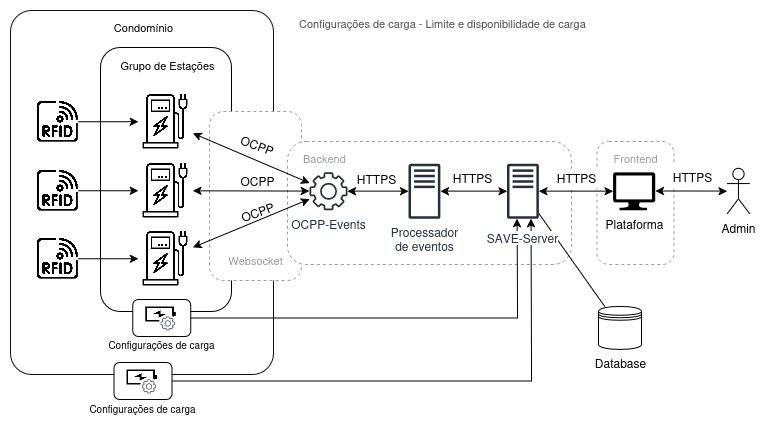

The diagram above was exported from draw.io. Its source (the exported page's mxGraphModel, read from the mxfile embedded in the PNG):
<mxGraphModel dx="943" dy="503" grid="0" gridSize="10" guides="1" tooltips="1" connect="1" arrows="1" fold="1" page="1" pageScale="1" pageWidth="827" pageHeight="1169" math="0" shadow="0">
  <root>
    <mxCell id="0" />
    <mxCell id="1" parent="0" />
    <mxCell id="2" value="" style="rounded=1;whiteSpace=wrap;html=1;fillColor=none;strokeColor=#0F0F0F;arcSize=8;" vertex="1" parent="1">
      <mxGeometry x="1670" y="1846" width="263" height="364" as="geometry" />
    </mxCell>
    <mxCell id="3" value="" style="rounded=1;whiteSpace=wrap;html=1;fillColor=none;strokeColor=#000000;" vertex="1" parent="1">
      <mxGeometry x="1760" y="1883" width="131" height="264" as="geometry" />
    </mxCell>
    <mxCell id="4" value="" style="rounded=1;whiteSpace=wrap;html=1;fillColor=default;dashed=1;strokeColor=#9C9C9C;" vertex="1" parent="1">
      <mxGeometry x="1869" y="1947" width="92" height="169" as="geometry" />
    </mxCell>
    <mxCell id="5" value="" style="rounded=1;whiteSpace=wrap;html=1;fillColor=default;dashed=1;strokeColor=#9C9C9C;" vertex="1" parent="1">
      <mxGeometry x="1947" y="1977" width="284" height="123" as="geometry" />
    </mxCell>
    <mxCell id="6" value="" style="edgeStyle=orthogonalEdgeStyle;rounded=0;orthogonalLoop=1;jettySize=auto;html=1;startArrow=classic;startFill=1;" edge="1" source="51" target="63" parent="1">
      <mxGeometry relative="1" as="geometry" />
    </mxCell>
    <mxCell id="7" value="Database" style="shape=datastore;html=1;labelPosition=center;verticalLabelPosition=bottom;align=center;verticalAlign=top;" vertex="1" parent="1">
      <mxGeometry x="2258" y="2142" width="43" height="43" as="geometry" />
    </mxCell>
    <mxCell id="8" value="" style="group" connectable="0" vertex="1" parent="1">
      <mxGeometry x="1697" y="2067" width="155.49" height="54.5" as="geometry" />
    </mxCell>
    <mxCell id="9" value="" style="edgeStyle=orthogonalEdgeStyle;rounded=0;orthogonalLoop=1;jettySize=auto;html=1;" edge="1" parent="8" source="10" target="11">
      <mxGeometry relative="1" as="geometry" />
    </mxCell>
    <mxCell id="10" value="" style="shape=image;verticalLabelPosition=bottom;labelBackgroundColor=default;verticalAlign=top;aspect=fixed;imageAspect=0;image=https://cdn-icons-png.flaticon.com/512/5261/5261858.png;" vertex="1" parent="8">
      <mxGeometry y="6.8125" width="40.875" height="40.875" as="geometry" />
    </mxCell>
    <mxCell id="11" value="" style="shape=image;verticalLabelPosition=bottom;labelBackgroundColor=default;verticalAlign=top;aspect=fixed;imageAspect=0;image=https://cdn-icons-png.flaticon.com/512/861/861162.png;" vertex="1" parent="8">
      <mxGeometry x="100.98835051546394" width="54.5" height="54.5" as="geometry" />
    </mxCell>
    <mxCell id="12" style="rounded=0;orthogonalLoop=1;jettySize=auto;html=1;startArrow=classic;startFill=1;" edge="1" source="11" target="37" parent="1">
      <mxGeometry relative="1" as="geometry" />
    </mxCell>
    <mxCell id="13" value="" style="group" connectable="0" vertex="1" parent="1">
      <mxGeometry x="1697" y="1999" width="155.49" height="54.5" as="geometry" />
    </mxCell>
    <mxCell id="14" value="" style="edgeStyle=orthogonalEdgeStyle;rounded=0;orthogonalLoop=1;jettySize=auto;html=1;" edge="1" parent="13" source="15" target="16">
      <mxGeometry relative="1" as="geometry" />
    </mxCell>
    <mxCell id="15" value="" style="shape=image;verticalLabelPosition=bottom;labelBackgroundColor=default;verticalAlign=top;aspect=fixed;imageAspect=0;image=https://cdn-icons-png.flaticon.com/512/5261/5261858.png;" vertex="1" parent="13">
      <mxGeometry y="6.8125" width="40.875" height="40.875" as="geometry" />
    </mxCell>
    <mxCell id="16" value="" style="shape=image;verticalLabelPosition=bottom;labelBackgroundColor=default;verticalAlign=top;aspect=fixed;imageAspect=0;image=https://cdn-icons-png.flaticon.com/512/861/861162.png;" vertex="1" parent="13">
      <mxGeometry x="100.98835051546394" width="54.5" height="54.5" as="geometry" />
    </mxCell>
    <mxCell id="17" value="" style="group" connectable="0" vertex="1" parent="1">
      <mxGeometry x="1697" y="1930" width="155.49" height="54.5" as="geometry" />
    </mxCell>
    <mxCell id="18" value="" style="edgeStyle=orthogonalEdgeStyle;rounded=0;orthogonalLoop=1;jettySize=auto;html=1;" edge="1" parent="17" source="19" target="20">
      <mxGeometry relative="1" as="geometry" />
    </mxCell>
    <mxCell id="19" value="" style="shape=image;verticalLabelPosition=bottom;labelBackgroundColor=default;verticalAlign=top;aspect=fixed;imageAspect=0;image=https://cdn-icons-png.flaticon.com/512/5261/5261858.png;" vertex="1" parent="17">
      <mxGeometry y="6.8125" width="40.875" height="40.875" as="geometry" />
    </mxCell>
    <mxCell id="20" value="" style="shape=image;verticalLabelPosition=bottom;labelBackgroundColor=default;verticalAlign=top;aspect=fixed;imageAspect=0;image=https://cdn-icons-png.flaticon.com/512/861/861162.png;" vertex="1" parent="17">
      <mxGeometry x="100.98835051546394" width="54.5" height="54.5" as="geometry" />
    </mxCell>
    <mxCell id="21" style="rounded=0;orthogonalLoop=1;jettySize=auto;html=1;startArrow=classic;startFill=1;" edge="1" source="16" target="37" parent="1">
      <mxGeometry relative="1" as="geometry" />
    </mxCell>
    <mxCell id="22" style="rounded=0;orthogonalLoop=1;jettySize=auto;html=1;startArrow=classic;startFill=1;" edge="1" source="20" target="37" parent="1">
      <mxGeometry relative="1" as="geometry" />
    </mxCell>
    <mxCell id="23" style="rounded=0;orthogonalLoop=1;jettySize=auto;html=1;endArrow=none;startFill=0;" edge="1" source="63" target="7" parent="1">
      <mxGeometry relative="1" as="geometry" />
    </mxCell>
    <mxCell id="24" value="" style="edgeStyle=orthogonalEdgeStyle;rounded=0;orthogonalLoop=1;jettySize=auto;html=1;startArrow=classic;startFill=1;" edge="1" source="63" target="27" parent="1">
      <mxGeometry relative="1" as="geometry" />
    </mxCell>
    <mxCell id="25" value="Admin" style="shape=umlActor;verticalLabelPosition=bottom;verticalAlign=top;html=1;outlineConnect=0;" vertex="1" parent="1">
      <mxGeometry x="2386.56" y="2003.7600000000002" width="22.88" height="45.75" as="geometry" />
    </mxCell>
    <mxCell id="26" value="Grupo de Estações" style="text;html=1;align=center;verticalAlign=middle;resizable=0;points=[];autosize=1;strokeColor=none;fillColor=none;fontColor=#000000;fontSize=11;" vertex="1" parent="1">
      <mxGeometry x="1771" y="1888" width="112" height="25" as="geometry" />
    </mxCell>
    <mxCell id="27" value="Plataforma" style="sketch=0;aspect=fixed;pointerEvents=1;shadow=0;dashed=0;html=1;strokeColor=none;labelPosition=center;verticalLabelPosition=bottom;verticalAlign=top;align=center;fillColor=#000000;shape=mxgraph.azure.computer" vertex="1" parent="1">
      <mxGeometry x="2272.56" y="2007.63" width="42.22" height="38" as="geometry" />
    </mxCell>
    <mxCell id="28" value="HTTPS" style="text;html=1;align=center;verticalAlign=middle;resizable=0;points=[];autosize=1;strokeColor=none;fillColor=none;" vertex="1" parent="1">
      <mxGeometry x="2104" y="2001" width="57" height="26" as="geometry" />
    </mxCell>
    <mxCell id="29" value="OCPP" style="text;html=1;align=center;verticalAlign=middle;resizable=0;points=[];autosize=1;strokeColor=none;fillColor=none;rotation=21;" vertex="1" parent="1">
      <mxGeometry x="1891" y="1967.5" width="52" height="26" as="geometry" />
    </mxCell>
    <mxCell id="30" value="OCPP" style="text;html=1;align=center;verticalAlign=middle;resizable=0;points=[];autosize=1;strokeColor=none;fillColor=none;rotation=-20;flipV=1;flipH=1;" vertex="1" parent="1">
      <mxGeometry x="1891" y="2034.62" width="52" height="26" as="geometry" />
    </mxCell>
    <mxCell id="31" value="OCPP" style="text;html=1;align=center;verticalAlign=middle;resizable=0;points=[];autosize=1;strokeColor=none;fillColor=none;" vertex="1" parent="1">
      <mxGeometry x="1891" y="2003.76" width="52" height="26" as="geometry" />
    </mxCell>
    <mxCell id="32" value="" style="rounded=1;whiteSpace=wrap;html=1;fillColor=none;dashed=1;strokeColor=#9C9C9C;" vertex="1" parent="1">
      <mxGeometry x="2256.5" y="1977" width="77" height="123" as="geometry" />
    </mxCell>
    <mxCell id="33" value="Frontend" style="text;html=1;align=center;verticalAlign=middle;resizable=0;points=[];autosize=1;strokeColor=none;fillColor=none;fontColor=#9C9C9C;fontSize=11;" vertex="1" parent="1">
      <mxGeometry x="2264" y="1981" width="62" height="25" as="geometry" />
    </mxCell>
    <mxCell id="34" value="Websocket" style="text;html=1;align=center;verticalAlign=middle;resizable=0;points=[];autosize=1;strokeColor=none;fillColor=none;fontColor=#9C9C9C;fontSize=11;" vertex="1" parent="1">
      <mxGeometry x="1879" y="2083.5" width="72" height="25" as="geometry" />
    </mxCell>
    <mxCell id="35" value="Backend" style="text;html=1;align=left;verticalAlign=middle;resizable=0;points=[];autosize=1;strokeColor=none;fillColor=none;fontColor=#9C9C9C;fontSize=11;labelBackgroundColor=default;" vertex="1" parent="1">
      <mxGeometry x="1961" y="1981" width="61" height="25" as="geometry" />
    </mxCell>
    <mxCell id="36" value="HTTPS" style="text;html=1;align=center;verticalAlign=middle;resizable=0;points=[];autosize=1;strokeColor=none;fillColor=default;labelBackgroundColor=default;spacing=-1;" vertex="1" parent="1">
      <mxGeometry x="2210.56" y="2004" width="51" height="20" as="geometry" />
    </mxCell>
    <mxCell id="37" value="&lt;div&gt;OCPP-Events&lt;/div&gt;" style="sketch=0;outlineConnect=0;fontColor=#232F3E;gradientColor=none;fillColor=#232F3D;strokeColor=none;dashed=0;verticalLabelPosition=bottom;verticalAlign=top;align=center;html=1;fontSize=12;fontStyle=0;aspect=fixed;pointerEvents=1;shape=mxgraph.aws4.gear;strokeWidth=1;labelBackgroundColor=default;" vertex="1" parent="1">
      <mxGeometry x="1969" y="2007.63" width="38" height="38" as="geometry" />
    </mxCell>
    <mxCell id="38" value="HTTPS" style="text;html=1;align=center;verticalAlign=middle;resizable=0;points=[];autosize=1;strokeColor=none;fillColor=default;spacing=-1;spacingTop=5;" vertex="1" parent="1">
      <mxGeometry x="2326.56" y="1999" width="51" height="23" as="geometry" />
    </mxCell>
    <mxCell id="39" value="" style="edgeStyle=orthogonalEdgeStyle;rounded=0;orthogonalLoop=1;jettySize=auto;html=1;startArrow=classic;startFill=1;" edge="1" source="27" target="25" parent="1">
      <mxGeometry relative="1" as="geometry" />
    </mxCell>
    <mxCell id="40" value="" style="edgeStyle=orthogonalEdgeStyle;rounded=0;orthogonalLoop=1;jettySize=auto;html=1;startArrow=classic;startFill=1;" edge="1" source="37" target="51" parent="1">
      <mxGeometry relative="1" as="geometry">
        <mxPoint x="2007" y="2027" as="sourcePoint" />
        <mxPoint x="2143" y="2027" as="targetPoint" />
      </mxGeometry>
    </mxCell>
    <mxCell id="41" value="HTTPS" style="text;html=1;align=center;verticalAlign=middle;resizable=0;points=[];autosize=1;strokeColor=none;fillColor=none;" vertex="1" parent="1">
      <mxGeometry x="2007" y="2002" width="57" height="26" as="geometry" />
    </mxCell>
    <mxCell id="42" value="" style="group" vertex="1" connectable="0" parent="1">
      <mxGeometry x="1792.238350515464" y="2135" width="58" height="37" as="geometry" />
    </mxCell>
    <mxCell id="43" value="" style="rounded=1;whiteSpace=wrap;html=1;" vertex="1" parent="42">
      <mxGeometry width="58" height="37" as="geometry" />
    </mxCell>
    <mxCell id="44" value="" style="group" vertex="1" connectable="0" parent="42">
      <mxGeometry x="13" y="7" width="31" height="26" as="geometry" />
    </mxCell>
    <mxCell id="45" value="" style="shape=image;html=1;verticalAlign=top;verticalLabelPosition=bottom;labelBackgroundColor=#ffffff;imageAspect=0;aspect=fixed;image=https://cdn4.iconfinder.com/data/icons/essential-app-2/16/charging-energy-battery-electricity-128.png;imageBackground=default;clipPath=inset(23.44% 0% 24.22% 0%);" vertex="1" parent="44">
      <mxGeometry width="30.57" height="16" as="geometry" />
    </mxCell>
    <mxCell id="46" value="" style="group" connectable="0" vertex="1" parent="44">
      <mxGeometry x="13" y="8" width="18" height="18" as="geometry" />
    </mxCell>
    <mxCell id="47" value="" style="ellipse;whiteSpace=wrap;html=1;aspect=fixed;strokeColor=none;" vertex="1" parent="46">
      <mxGeometry width="18" height="18" as="geometry" />
    </mxCell>
    <mxCell id="48" value="" style="sketch=0;outlineConnect=0;fontColor=#232F3E;gradientColor=none;fillColor=#232F3D;strokeColor=#000000;dashed=0;verticalLabelPosition=bottom;verticalAlign=top;align=center;html=1;fontSize=12;fontStyle=0;aspect=fixed;pointerEvents=1;shape=mxgraph.aws4.gear;strokeWidth=1;labelBackgroundColor=default;perimeterSpacing=0;" vertex="1" parent="46">
      <mxGeometry x="2.1" y="2.1" width="13.799999999999999" height="13.799999999999999" as="geometry" />
    </mxCell>
    <mxCell id="49" style="edgeStyle=orthogonalEdgeStyle;rounded=0;orthogonalLoop=1;jettySize=auto;html=1;exitX=1;exitY=0.5;exitDx=0;exitDy=0;" edge="1" source="43" parent="1">
      <mxGeometry relative="1" as="geometry">
        <mxPoint x="1844.238350515464" y="2153.5142857142855" as="sourcePoint" />
        <mxPoint x="2176.5714285714284" y="2054.1348886230835" as="targetPoint" />
      </mxGeometry>
    </mxCell>
    <mxCell id="50" value="Configurações de carga - Limite e disponibilidade de carga" style="text;html=1;align=left;verticalAlign=middle;resizable=0;points=[];autosize=1;strokeColor=none;fillColor=none;fontColor=#4D4D4D;fontSize=11;" vertex="1" parent="1">
      <mxGeometry x="1956.56" y="1846" width="305" height="25" as="geometry" />
    </mxCell>
    <mxCell id="51" value="&lt;div&gt;Processador&lt;/div&gt;&lt;div&gt;de eventos&lt;/div&gt;" style="sketch=0;outlineConnect=0;fontColor=#232F3E;gradientColor=none;fillColor=#232F3D;strokeColor=none;dashed=0;verticalLabelPosition=bottom;verticalAlign=top;align=center;html=1;fontSize=12;fontStyle=0;aspect=fixed;pointerEvents=1;shape=mxgraph.aws4.traditional_server;labelBackgroundColor=default;spacingTop=0;" vertex="1" parent="1">
      <mxGeometry x="2068" y="1999.005" width="31.87" height="55.25" as="geometry" />
    </mxCell>
    <mxCell id="52" value="Configurações de carga" style="text;html=1;align=center;verticalAlign=middle;resizable=0;points=[];autosize=1;strokeColor=none;fillColor=none;fontSize=10;" vertex="1" parent="1">
      <mxGeometry x="1759.24" y="2168" width="124" height="24" as="geometry" />
    </mxCell>
    <mxCell id="53" value="Condomínio" style="text;html=1;align=center;verticalAlign=middle;resizable=0;points=[];autosize=1;strokeColor=none;fillColor=none;fontColor=#000000;fontSize=11;" vertex="1" parent="1">
      <mxGeometry x="1764" y="1850" width="77" height="25" as="geometry" />
    </mxCell>
    <mxCell id="54" value="" style="group" vertex="1" connectable="0" parent="1">
      <mxGeometry x="1773.498350515464" y="2198" width="58" height="37" as="geometry" />
    </mxCell>
    <mxCell id="55" value="" style="rounded=1;whiteSpace=wrap;html=1;" vertex="1" parent="54">
      <mxGeometry width="58" height="37" as="geometry" />
    </mxCell>
    <mxCell id="56" value="" style="group" vertex="1" connectable="0" parent="54">
      <mxGeometry x="13" y="7" width="31" height="26" as="geometry" />
    </mxCell>
    <mxCell id="57" value="" style="shape=image;html=1;verticalAlign=top;verticalLabelPosition=bottom;labelBackgroundColor=#ffffff;imageAspect=0;aspect=fixed;image=https://cdn4.iconfinder.com/data/icons/essential-app-2/16/charging-energy-battery-electricity-128.png;imageBackground=default;clipPath=inset(23.44% 0% 24.22% 0%);" vertex="1" parent="56">
      <mxGeometry width="30.57" height="16" as="geometry" />
    </mxCell>
    <mxCell id="58" value="" style="group" connectable="0" vertex="1" parent="56">
      <mxGeometry x="13" y="8" width="18" height="18" as="geometry" />
    </mxCell>
    <mxCell id="59" value="" style="ellipse;whiteSpace=wrap;html=1;aspect=fixed;strokeColor=none;" vertex="1" parent="58">
      <mxGeometry width="18" height="18" as="geometry" />
    </mxCell>
    <mxCell id="60" value="" style="sketch=0;outlineConnect=0;fontColor=#232F3E;gradientColor=none;fillColor=#232F3D;strokeColor=#000000;dashed=0;verticalLabelPosition=bottom;verticalAlign=top;align=center;html=1;fontSize=12;fontStyle=0;aspect=fixed;pointerEvents=1;shape=mxgraph.aws4.gear;strokeWidth=1;labelBackgroundColor=default;perimeterSpacing=0;" vertex="1" parent="58">
      <mxGeometry x="2.1" y="2.1" width="13.799999999999999" height="13.799999999999999" as="geometry" />
    </mxCell>
    <mxCell id="61" value="Configurações de carga" style="text;html=1;align=center;verticalAlign=middle;resizable=0;points=[];autosize=1;strokeColor=none;fillColor=none;fontSize=10;" vertex="1" parent="1">
      <mxGeometry x="1739.5" y="2232" width="124" height="24" as="geometry" />
    </mxCell>
    <mxCell id="62" style="edgeStyle=orthogonalEdgeStyle;rounded=0;orthogonalLoop=1;jettySize=auto;html=1;exitX=1;exitY=0.5;exitDx=0;exitDy=0;" edge="1" source="55" parent="1">
      <mxGeometry relative="1" as="geometry">
        <mxPoint x="1839.4983505154642" y="2216.4857142857145" as="sourcePoint" />
        <mxPoint x="2190.5714285714284" y="2054.1348886230835" as="targetPoint" />
      </mxGeometry>
    </mxCell>
    <mxCell id="63" value="SAVE-Server" style="sketch=0;outlineConnect=0;fontColor=#232F3E;gradientColor=none;fillColor=#232F3D;strokeColor=none;dashed=0;verticalLabelPosition=bottom;verticalAlign=top;align=center;html=1;fontSize=12;fontStyle=0;aspect=fixed;pointerEvents=1;shape=mxgraph.aws4.traditional_server;labelBackgroundColor=default;spacingTop=6;" vertex="1" parent="1">
      <mxGeometry x="2166.56" y="1999.005" width="31.87" height="55.25" as="geometry" />
    </mxCell>
  </root>
</mxGraphModel>